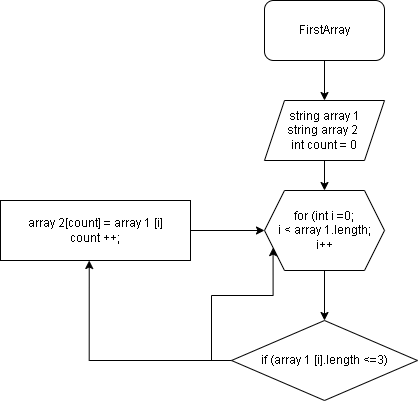

The diagram above was exported from draw.io. Its source (the exported page's mxGraphModel, read from the mxfile embedded in the PNG):
<mxGraphModel dx="734" dy="502" grid="1" gridSize="10" guides="1" tooltips="1" connect="1" arrows="1" fold="1" page="1" pageScale="1" pageWidth="827" pageHeight="1169" math="0" shadow="0">
  <root>
    <mxCell id="0" />
    <mxCell id="1" parent="0" />
    <mxCell id="v5yJJVAIsK33f-wi8E9Y-5" style="edgeStyle=orthogonalEdgeStyle;rounded=0;orthogonalLoop=1;jettySize=auto;html=1;exitX=0.5;exitY=1;exitDx=0;exitDy=0;entryX=0.5;entryY=0;entryDx=0;entryDy=0;" parent="1" source="v5yJJVAIsK33f-wi8E9Y-2" target="v5yJJVAIsK33f-wi8E9Y-4" edge="1">
      <mxGeometry relative="1" as="geometry" />
    </mxCell>
    <mxCell id="v5yJJVAIsK33f-wi8E9Y-2" value="FirstArray" style="rounded=1;whiteSpace=wrap;html=1;" parent="1" vertex="1">
      <mxGeometry x="294" y="140" width="120" height="60" as="geometry" />
    </mxCell>
    <mxCell id="v5yJJVAIsK33f-wi8E9Y-8" style="edgeStyle=orthogonalEdgeStyle;rounded=0;orthogonalLoop=1;jettySize=auto;html=1;exitX=0.5;exitY=1;exitDx=0;exitDy=0;entryX=0.5;entryY=0;entryDx=0;entryDy=0;" parent="1" source="v5yJJVAIsK33f-wi8E9Y-4" target="v5yJJVAIsK33f-wi8E9Y-6" edge="1">
      <mxGeometry relative="1" as="geometry" />
    </mxCell>
    <mxCell id="v5yJJVAIsK33f-wi8E9Y-4" value="string array 1&lt;br&gt;string array 2&amp;nbsp;&lt;br&gt;int count = 0" style="shape=parallelogram;perimeter=parallelogramPerimeter;whiteSpace=wrap;html=1;fixedSize=1;" parent="1" vertex="1">
      <mxGeometry x="294" y="240" width="120" height="60" as="geometry" />
    </mxCell>
    <mxCell id="v5yJJVAIsK33f-wi8E9Y-11" style="edgeStyle=orthogonalEdgeStyle;rounded=0;orthogonalLoop=1;jettySize=auto;html=1;exitX=0.5;exitY=1;exitDx=0;exitDy=0;entryX=0.5;entryY=0;entryDx=0;entryDy=0;" parent="1" source="v5yJJVAIsK33f-wi8E9Y-6" target="v5yJJVAIsK33f-wi8E9Y-9" edge="1">
      <mxGeometry relative="1" as="geometry" />
    </mxCell>
    <mxCell id="v5yJJVAIsK33f-wi8E9Y-6" value="for (int i =0;&lt;br&gt;i &amp;lt; array 1.length;&lt;br&gt;i++" style="shape=hexagon;perimeter=hexagonPerimeter2;whiteSpace=wrap;html=1;fixedSize=1;" parent="1" vertex="1">
      <mxGeometry x="294" y="330" width="120" height="80" as="geometry" />
    </mxCell>
    <mxCell id="v5yJJVAIsK33f-wi8E9Y-17" style="edgeStyle=orthogonalEdgeStyle;rounded=0;orthogonalLoop=1;jettySize=auto;html=1;entryX=0.467;entryY=1;entryDx=0;entryDy=0;entryPerimeter=0;" parent="1" source="v5yJJVAIsK33f-wi8E9Y-9" target="v5yJJVAIsK33f-wi8E9Y-13" edge="1">
      <mxGeometry relative="1" as="geometry" />
    </mxCell>
    <mxCell id="v5yJJVAIsK33f-wi8E9Y-18" style="edgeStyle=orthogonalEdgeStyle;rounded=0;orthogonalLoop=1;jettySize=auto;html=1;exitX=0;exitY=0.5;exitDx=0;exitDy=0;entryX=0;entryY=0.75;entryDx=0;entryDy=0;" parent="1" source="v5yJJVAIsK33f-wi8E9Y-9" target="v5yJJVAIsK33f-wi8E9Y-6" edge="1">
      <mxGeometry relative="1" as="geometry">
        <mxPoint x="240" y="370" as="targetPoint" />
      </mxGeometry>
    </mxCell>
    <mxCell id="v5yJJVAIsK33f-wi8E9Y-9" value="if (array 1 [i].length &amp;lt;=3)" style="rhombus;whiteSpace=wrap;html=1;" parent="1" vertex="1">
      <mxGeometry x="261" y="460" width="186" height="80" as="geometry" />
    </mxCell>
    <mxCell id="v5yJJVAIsK33f-wi8E9Y-15" style="edgeStyle=orthogonalEdgeStyle;rounded=0;orthogonalLoop=1;jettySize=auto;html=1;exitX=1;exitY=0.5;exitDx=0;exitDy=0;entryX=0;entryY=0.5;entryDx=0;entryDy=0;" parent="1" source="v5yJJVAIsK33f-wi8E9Y-13" target="v5yJJVAIsK33f-wi8E9Y-6" edge="1">
      <mxGeometry relative="1" as="geometry" />
    </mxCell>
    <mxCell id="v5yJJVAIsK33f-wi8E9Y-13" value="array 2[count] = array 1 [i]&lt;br&gt;count ++;" style="rounded=0;whiteSpace=wrap;html=1;" parent="1" vertex="1">
      <mxGeometry x="30" y="340" width="190" height="60" as="geometry" />
    </mxCell>
  </root>
</mxGraphModel>